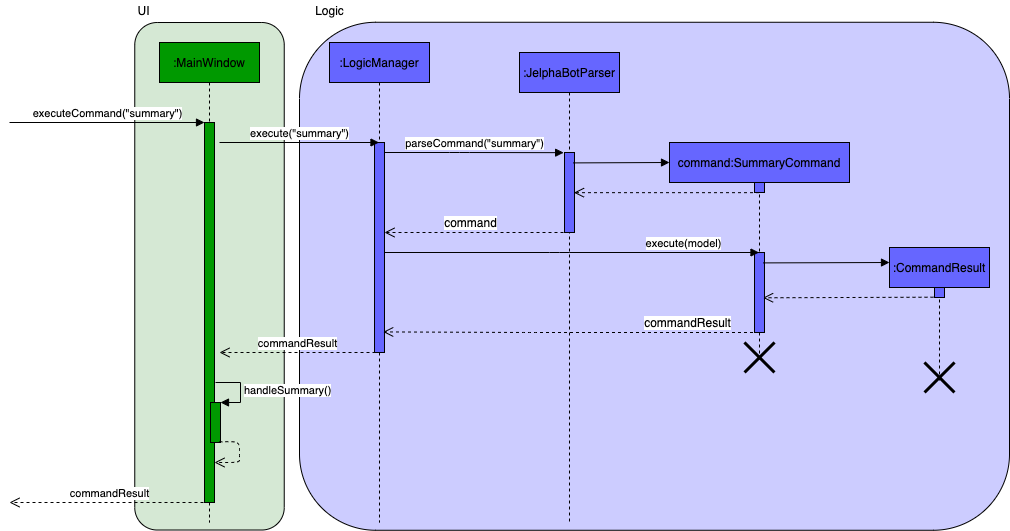

The diagram above was exported from draw.io. Its source (the exported page's mxGraphModel, read from the mxfile embedded in the PNG):
<mxGraphModel dx="1683" dy="798" grid="1" gridSize="10" guides="1" tooltips="1" connect="1" arrows="1" fold="1" page="1" pageScale="1" pageWidth="1100" pageHeight="850" background="#ffffff" math="0" shadow="0">
  <root>
    <mxCell id="0" />
    <mxCell id="1" parent="0" />
    <mxCell id="XIMg-hXaSXd9ASsC19z6-50" value="" style="rounded=1;whiteSpace=wrap;html=1;shadow=0;fillColor=#CCCCFF;" parent="1" vertex="1">
      <mxGeometry x="310" y="49.76" width="710" height="508" as="geometry" />
    </mxCell>
    <mxCell id="XIMg-hXaSXd9ASsC19z6-1" value="" style="rounded=1;whiteSpace=wrap;html=1;shadow=0;rotation=-90;fillColor=#D5E8D4;" parent="1" vertex="1">
      <mxGeometry x="-33.75" y="229.02" width="507.5" height="149.48" as="geometry" />
    </mxCell>
    <mxCell id="XIMg-hXaSXd9ASsC19z6-4" value=":MainWindow" style="shape=umlLifeline;perimeter=lifelinePerimeter;whiteSpace=wrap;html=1;container=1;collapsible=0;recursiveResize=0;outlineConnect=0;shadow=0;fillColor=#009900;" parent="1" vertex="1">
      <mxGeometry x="170" y="70" width="100" height="480" as="geometry" />
    </mxCell>
    <mxCell id="XIMg-hXaSXd9ASsC19z6-5" value="" style="html=1;points=[];perimeter=orthogonalPerimeter;shadow=0;fillColor=#009900;" parent="1" vertex="1">
      <mxGeometry x="215" y="150" width="10" height="380" as="geometry" />
    </mxCell>
    <mxCell id="XIMg-hXaSXd9ASsC19z6-6" value="executeCommand(&quot;summary&quot;)" style="html=1;verticalAlign=bottom;endArrow=block;fillColor=#4D9900;" parent="1" edge="1">
      <mxGeometry width="80" relative="1" as="geometry">
        <mxPoint x="20" y="150" as="sourcePoint" />
        <mxPoint x="215" y="150" as="targetPoint" />
      </mxGeometry>
    </mxCell>
    <mxCell id="XIMg-hXaSXd9ASsC19z6-10" value="" style="html=1;points=[];perimeter=orthogonalPerimeter;shadow=0;fillColor=#009900;" parent="1" vertex="1">
      <mxGeometry x="221" y="430" width="10" height="40" as="geometry" />
    </mxCell>
    <mxCell id="XIMg-hXaSXd9ASsC19z6-11" value="handleSummary()" style="edgeStyle=orthogonalEdgeStyle;html=1;align=left;spacingLeft=2;endArrow=block;rounded=0;entryX=1;entryY=0;fillColor=#4D9900;" parent="1" target="XIMg-hXaSXd9ASsC19z6-10" edge="1">
      <mxGeometry relative="1" as="geometry">
        <mxPoint x="226" y="410" as="sourcePoint" />
        <Array as="points">
          <mxPoint x="251" y="410" />
          <mxPoint x="251" y="430" />
        </Array>
      </mxGeometry>
    </mxCell>
    <mxCell id="XIMg-hXaSXd9ASsC19z6-12" value="UI" style="text;html=1;align=center;verticalAlign=middle;resizable=0;points=[];autosize=1;" parent="1" vertex="1">
      <mxGeometry x="139" y="28" width="30" height="20" as="geometry" />
    </mxCell>
    <mxCell id="XIMg-hXaSXd9ASsC19z6-16" value="" style="html=1;verticalAlign=bottom;endArrow=open;dashed=1;endSize=8;fillColor=#4D9900;exitX=0.883;exitY=0.983;exitDx=0;exitDy=0;exitPerimeter=0;" parent="1" source="XIMg-hXaSXd9ASsC19z6-10" edge="1">
      <mxGeometry x="-0.2997" y="-20" relative="1" as="geometry">
        <mxPoint x="305" y="490" as="sourcePoint" />
        <mxPoint x="225" y="490" as="targetPoint" />
        <Array as="points">
          <mxPoint x="250" y="469" />
          <mxPoint x="250" y="480" />
          <mxPoint x="250" y="490" />
          <mxPoint x="250" y="490" />
        </Array>
        <mxPoint x="40" as="offset" />
      </mxGeometry>
    </mxCell>
    <mxCell id="XIMg-hXaSXd9ASsC19z6-17" value=":LogicManager" style="shape=umlLifeline;perimeter=lifelinePerimeter;whiteSpace=wrap;html=1;container=1;collapsible=0;recursiveResize=0;outlineConnect=0;shadow=0;fillColor=#6666FF;" parent="1" vertex="1">
      <mxGeometry x="340" y="70" width="100" height="480" as="geometry" />
    </mxCell>
    <mxCell id="XIMg-hXaSXd9ASsC19z6-19" value="" style="html=1;points=[];perimeter=orthogonalPerimeter;shadow=0;fillColor=#6666FF;" parent="XIMg-hXaSXd9ASsC19z6-17" vertex="1">
      <mxGeometry x="45" y="100" width="10" height="210" as="geometry" />
    </mxCell>
    <mxCell id="XIMg-hXaSXd9ASsC19z6-18" value="execute(&quot;summary&quot;)" style="html=1;verticalAlign=bottom;endArrow=block;fillColor=#4D9900;" parent="1" target="XIMg-hXaSXd9ASsC19z6-17" edge="1">
      <mxGeometry width="80" relative="1" as="geometry">
        <mxPoint x="230" y="170" as="sourcePoint" />
        <mxPoint x="310" y="170" as="targetPoint" />
      </mxGeometry>
    </mxCell>
    <mxCell id="XIMg-hXaSXd9ASsC19z6-21" value=":JelphaBotParser" style="shape=umlLifeline;perimeter=lifelinePerimeter;whiteSpace=wrap;html=1;container=1;collapsible=0;recursiveResize=0;outlineConnect=0;shadow=0;fillColor=#6666FF;" parent="1" vertex="1">
      <mxGeometry x="530" y="80" width="100" height="470" as="geometry" />
    </mxCell>
    <mxCell id="XIMg-hXaSXd9ASsC19z6-22" value="" style="html=1;points=[];perimeter=orthogonalPerimeter;shadow=0;fillColor=#6666FF;" parent="XIMg-hXaSXd9ASsC19z6-21" vertex="1">
      <mxGeometry x="45" y="100" width="10" height="80" as="geometry" />
    </mxCell>
    <mxCell id="XIMg-hXaSXd9ASsC19z6-26" value="" style="html=1;verticalAlign=bottom;endArrow=block;fillColor=#4D9900;exitX=0.886;exitY=0.13;exitDx=0;exitDy=0;exitPerimeter=0;" parent="XIMg-hXaSXd9ASsC19z6-21" source="XIMg-hXaSXd9ASsC19z6-22" edge="1">
      <mxGeometry width="80" relative="1" as="geometry">
        <mxPoint x="60" y="110" as="sourcePoint" />
        <mxPoint x="150" y="110" as="targetPoint" />
      </mxGeometry>
    </mxCell>
    <mxCell id="XIMg-hXaSXd9ASsC19z6-25" value="command:SummaryCommand" style="shape=umlLifeline;perimeter=lifelinePerimeter;whiteSpace=wrap;html=1;container=1;collapsible=0;recursiveResize=0;outlineConnect=0;shadow=0;fillColor=#6666FF;" parent="1" vertex="1">
      <mxGeometry x="680" y="170" width="180" height="220" as="geometry" />
    </mxCell>
    <mxCell id="XIMg-hXaSXd9ASsC19z6-27" value="" style="html=1;points=[];perimeter=orthogonalPerimeter;shadow=0;fillColor=#6666FF;" parent="XIMg-hXaSXd9ASsC19z6-25" vertex="1">
      <mxGeometry x="85" y="40" width="10" height="10" as="geometry" />
    </mxCell>
    <mxCell id="XIMg-hXaSXd9ASsC19z6-32" value="" style="html=1;points=[];perimeter=orthogonalPerimeter;shadow=0;fillColor=#6666FF;" parent="XIMg-hXaSXd9ASsC19z6-25" vertex="1">
      <mxGeometry x="85" y="110" width="10" height="80" as="geometry" />
    </mxCell>
    <mxCell id="XIMg-hXaSXd9ASsC19z6-29" value="" style="html=1;verticalAlign=bottom;endArrow=open;dashed=1;endSize=8;fillColor=#4D9900;entryX=0.948;entryY=0.502;entryDx=0;entryDy=0;entryPerimeter=0;" parent="1" source="XIMg-hXaSXd9ASsC19z6-25" target="XIMg-hXaSXd9ASsC19z6-22" edge="1">
      <mxGeometry relative="1" as="geometry">
        <mxPoint x="740" y="220" as="sourcePoint" />
        <mxPoint x="590" y="220" as="targetPoint" />
      </mxGeometry>
    </mxCell>
    <mxCell id="XIMg-hXaSXd9ASsC19z6-30" value="" style="html=1;verticalAlign=bottom;endArrow=open;dashed=1;endSize=8;fillColor=#4D9900;" parent="1" target="XIMg-hXaSXd9ASsC19z6-19" edge="1">
      <mxGeometry relative="1" as="geometry">
        <mxPoint x="580" y="260" as="sourcePoint" />
        <mxPoint x="500" y="260" as="targetPoint" />
      </mxGeometry>
    </mxCell>
    <mxCell id="XIMg-hXaSXd9ASsC19z6-34" value="command" style="text;html=1;align=center;verticalAlign=middle;resizable=0;points=[];labelBackgroundColor=#ffffff;" parent="XIMg-hXaSXd9ASsC19z6-30" vertex="1" connectable="0">
      <mxGeometry x="0.0685" y="-1" relative="1" as="geometry">
        <mxPoint y="-9" as="offset" />
      </mxGeometry>
    </mxCell>
    <mxCell id="XIMg-hXaSXd9ASsC19z6-31" value="execute(model)" style="html=1;verticalAlign=bottom;endArrow=block;fillColor=#4D9900;" parent="1" source="XIMg-hXaSXd9ASsC19z6-19" target="XIMg-hXaSXd9ASsC19z6-25" edge="1">
      <mxGeometry x="0.5965" width="80" relative="1" as="geometry">
        <mxPoint x="400" y="290" as="sourcePoint" />
        <mxPoint x="480" y="290" as="targetPoint" />
        <Array as="points">
          <mxPoint x="570" y="280" />
        </Array>
        <mxPoint as="offset" />
      </mxGeometry>
    </mxCell>
    <mxCell id="XIMg-hXaSXd9ASsC19z6-35" value="" style="html=1;verticalAlign=bottom;endArrow=open;dashed=1;endSize=8;fillColor=#4D9900;entryX=0.867;entryY=0.902;entryDx=0;entryDy=0;entryPerimeter=0;" parent="1" source="XIMg-hXaSXd9ASsC19z6-25" target="XIMg-hXaSXd9ASsC19z6-19" edge="1">
      <mxGeometry x="0.2084" y="-160" relative="1" as="geometry">
        <mxPoint x="580" y="360" as="sourcePoint" />
        <mxPoint x="400" y="359" as="targetPoint" />
        <Array as="points">
          <mxPoint x="540" y="360" />
        </Array>
        <mxPoint x="160" y="160" as="offset" />
      </mxGeometry>
    </mxCell>
    <mxCell id="XIMg-hXaSXd9ASsC19z6-42" value="commandResult" style="text;html=1;align=center;verticalAlign=middle;resizable=0;points=[];labelBackgroundColor=#ffffff;" parent="XIMg-hXaSXd9ASsC19z6-35" vertex="1" connectable="0">
      <mxGeometry x="0.2239" y="-158" relative="1" as="geometry">
        <mxPoint x="157" y="148" as="offset" />
      </mxGeometry>
    </mxCell>
    <mxCell id="XIMg-hXaSXd9ASsC19z6-39" value=":CommandResult" style="shape=umlLifeline;perimeter=lifelinePerimeter;whiteSpace=wrap;html=1;container=1;collapsible=0;recursiveResize=0;outlineConnect=0;shadow=0;fillColor=#6666FF;" parent="1" vertex="1">
      <mxGeometry x="900" y="275" width="100" height="135" as="geometry" />
    </mxCell>
    <mxCell id="XIMg-hXaSXd9ASsC19z6-40" value="" style="html=1;points=[];perimeter=orthogonalPerimeter;shadow=0;fillColor=#6666FF;" parent="XIMg-hXaSXd9ASsC19z6-39" vertex="1">
      <mxGeometry x="45" y="40" width="10" height="10" as="geometry" />
    </mxCell>
    <mxCell id="jferqLhzQgtF8bwcKZEY-6" value="" style="shape=umlDestroy;whiteSpace=wrap;html=1;strokeWidth=3;" vertex="1" parent="XIMg-hXaSXd9ASsC19z6-39">
      <mxGeometry x="35" y="115" width="30" height="30" as="geometry" />
    </mxCell>
    <mxCell id="XIMg-hXaSXd9ASsC19z6-38" value="" style="html=1;verticalAlign=bottom;endArrow=block;fillColor=#4D9900;exitX=0.857;exitY=0.13;exitDx=0;exitDy=0;exitPerimeter=0;" parent="1" source="XIMg-hXaSXd9ASsC19z6-32" edge="1">
      <mxGeometry width="80" relative="1" as="geometry">
        <mxPoint x="780" y="290" as="sourcePoint" />
        <mxPoint x="900" y="290" as="targetPoint" />
      </mxGeometry>
    </mxCell>
    <mxCell id="XIMg-hXaSXd9ASsC19z6-41" value="" style="html=1;verticalAlign=bottom;endArrow=open;dashed=1;endSize=8;fillColor=#4D9900;entryX=0.857;entryY=0.566;entryDx=0;entryDy=0;entryPerimeter=0;" parent="1" target="XIMg-hXaSXd9ASsC19z6-32" edge="1">
      <mxGeometry relative="1" as="geometry">
        <mxPoint x="944" y="324.71" as="sourcePoint" />
        <mxPoint x="780" y="325" as="targetPoint" />
      </mxGeometry>
    </mxCell>
    <mxCell id="XIMg-hXaSXd9ASsC19z6-43" value="commandResult" style="html=1;verticalAlign=bottom;endArrow=open;dashed=1;endSize=8;fillColor=#4D9900;" parent="1" edge="1">
      <mxGeometry relative="1" as="geometry">
        <mxPoint x="386" y="380" as="sourcePoint" />
        <mxPoint x="230" y="380" as="targetPoint" />
      </mxGeometry>
    </mxCell>
    <mxCell id="XIMg-hXaSXd9ASsC19z6-45" value="commandResult" style="html=1;verticalAlign=bottom;endArrow=open;dashed=1;endSize=8;fillColor=#4D9900;" parent="1" edge="1">
      <mxGeometry relative="1" as="geometry">
        <mxPoint x="220" y="530" as="sourcePoint" />
        <mxPoint x="20" y="530" as="targetPoint" />
      </mxGeometry>
    </mxCell>
    <mxCell id="XIMg-hXaSXd9ASsC19z6-20" value="parseCommand(&quot;summary&quot;)" style="html=1;verticalAlign=bottom;endArrow=block;fillColor=#4D9900;entryX=-0.086;entryY=0.002;entryDx=0;entryDy=0;entryPerimeter=0;" parent="1" source="XIMg-hXaSXd9ASsC19z6-19" target="XIMg-hXaSXd9ASsC19z6-22" edge="1">
      <mxGeometry width="80" relative="1" as="geometry">
        <mxPoint x="395" y="180" as="sourcePoint" />
        <mxPoint x="580" y="180" as="targetPoint" />
        <Array as="points">
          <mxPoint x="470" y="180" />
        </Array>
      </mxGeometry>
    </mxCell>
    <mxCell id="XIMg-hXaSXd9ASsC19z6-51" value="Logic" style="text;html=1;align=center;verticalAlign=middle;resizable=0;points=[];autosize=1;" parent="1" vertex="1">
      <mxGeometry x="320" y="28" width="40" height="20" as="geometry" />
    </mxCell>
    <mxCell id="jferqLhzQgtF8bwcKZEY-1" value="" style="shape=umlDestroy;whiteSpace=wrap;html=1;strokeWidth=3;" vertex="1" parent="1">
      <mxGeometry x="755" y="370" width="30" height="30" as="geometry" />
    </mxCell>
  </root>
</mxGraphModel>